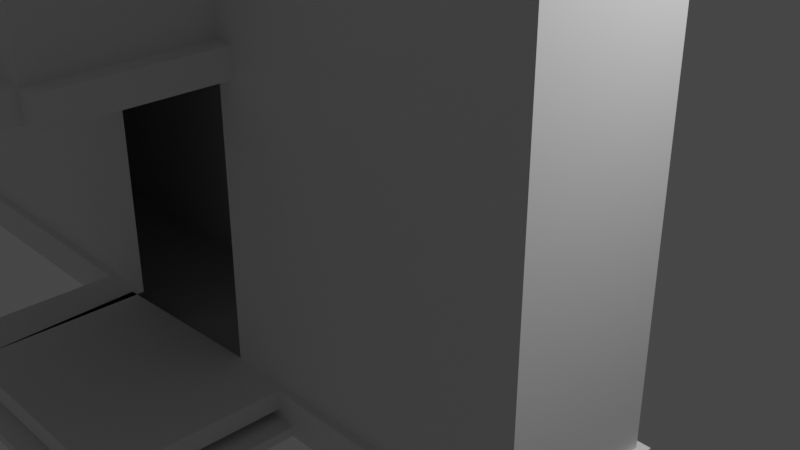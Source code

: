 # Source: building.blend  (saved by Blender 3.4.6; exported with 4.5.12 LTS)
import bpy
from mathutils import Matrix  # noqa: F401  (used for matrix-valued properties, if any)

bpy.ops.wm.read_factory_settings(use_empty=True)
scene = bpy.context.scene
scene.name = 'Scene'

# ---- collections
col_collection = bpy.data.collections.new('Collection'); scene.collection.children.link(col_collection)

# ---- materials (node trees are filled in below, after node groups)
mat_material = bpy.data.materials.new('Material')
mat_material.alpha_threshold = 0.0
mat_material.use_transparent_shadow = False
mat_material.roughness = 0.5
mat_material.line_color = (0.0, 0.0, 0.0, 1.0)

# ---- material node trees

# ---- world
world_world = bpy.data.worlds.new('World'); scene.world = world_world
world_world.use_nodes = True; world_world.node_tree.nodes.clear()
_N = world_world.node_tree.nodes; _L = world_world.node_tree.links
n0 = _N.new('ShaderNodeOutputWorld'); n0.name = 'World Output'; n0.location = (300, 300)
n1 = _N.new('ShaderNodeBackground'); n1.name = 'Background'; n1.location = (10, 300)
n1.inputs[0].default_value = (0.05088, 0.05088, 0.05088, 1.0)
_L.new(n1.outputs[0], n0.inputs[0])
n0.is_active_output = True
world_world.color = (0.05088, 0.05088, 0.05088)
world_world.use_sun_shadow = False
world_world.sun_shadow_jitter_overblur = 0.0

# ---- cameras
cam_camera = bpy.data.cameras.new('Camera')
cam_camera.clip_end = 100.0
cam_camera.ortho_scale = 7.314

# ---- lights
light_light = bpy.data.lights.new('Light', 'POINT')
light_light.transmission_factor = 0.0
light_light.energy = 1000.0
light_light.shadow_soft_size = 0.1
light_light.shadow_maximum_resolution = 0.006
light_light.use_absolute_resolution = True

# ---- meshes
me_cube = bpy.data.meshes.new('Cube')
me_cube.from_pydata([(0.9057, 0.9057, 1.0), (1.0, 1.0, -1.0), (0.9057, -0.9057, 1.0), (1.0, -1.0, -1.0), (-1.0, 0.9057, 1.0), (-1.0, 1.0, -1.0), (-1.0, -0.9057, 1.0), (-1.0, -1.0, -1.0), (-2.839, 0.9057, 1.0), (-2.839, 1.0, -1.0), (-2.934, -0.9057, 1.0), (-2.839, -1.0, -1.0), (-4.966, 0.9057, 1.0), (-4.966, 1.0, -1.0), (-4.871, -0.9057, 1.0), (-4.966, -1.0, -1.0), (-7.001, 0.9057, 1.0), (-7.001, 1.0, -1.0), (-7.001, -0.9057, 1.0), (-7.001, -1.0, -1.0), (-8.931, 0.9057, 1.0), (-9.025, 1.0, -1.0), (-8.931, -0.9057, 1.0), (-9.025, -1.0, -1.0), (-2.934, -2.883, 1.0), (-2.839, -2.977, -1.0), (-4.871, -2.883, 1.0), (-4.966, -2.977, -1.0), (1.0, -1.0, 1.0), (-1.0, -1.0, 1.0), (1.0, 1.0, 1.0), (-1.0, 1.0, 1.0), (-2.839, 1.0, 1.0), (-2.839, -1.0, 1.0), (-4.966, 1.0, 1.0), (-4.966, -1.0, 1.0), (-7.001, -1.0, 1.0), (-7.001, 1.0, 1.0), (-9.025, -1.0, 1.0), (-9.025, 1.0, 1.0), (-4.966, -2.977, 1.0), (-2.839, -2.977, 1.0), (-1.0, -0.9057, 15.34), (-1.0, 0.9057, 15.34), (-2.934, -0.9057, 15.34), (-2.839, 0.9057, 15.34), (-4.871, -0.9057, 15.34), (-4.966, 0.9057, 15.34), (-7.001, -0.9057, 15.34), (-7.001, 0.9057, 15.34), (0.9057, -0.9057, 15.34), (0.9057, 0.9057, 15.34), (-8.931, -0.9057, 15.34), (-8.931, 0.9057, 15.34), (-4.871, -2.883, 15.34), (-2.934, -2.883, 15.34), (-4.871, -0.9057, 15.37), (-2.934, -0.9057, 15.37), (-4.871, -2.883, 15.37), (-2.934, -2.883, 15.37), (-1.0, -0.9057, 16.85), (-1.0, 0.9057, 16.85), (-2.934, -0.9057, 16.85), (-2.839, 0.9057, 16.85), (-4.871, -0.9057, 16.85), (-4.966, 0.9057, 16.85), (-7.001, -0.9057, 16.85), (-7.001, 0.9057, 16.85), (0.9057, -0.9057, 16.85), (0.9057, 0.9057, 16.85), (-8.931, -0.9057, 16.85), (-8.931, 0.9057, 16.85), (-4.871, -0.9057, 16.87), (-2.934, -0.9057, 16.87), (-4.871, -2.883, 16.87), (-2.934, -2.883, 16.87), (-4.871, -3.451, 15.34), (-4.871, -3.451, 15.37), (-2.934, -3.451, 15.37), (-4.871, -3.451, 16.87), (-2.934, -3.451, 16.87), (-2.686, -0.9057, 15.37), (-2.686, -2.883, 15.37), (-2.686, -0.9057, 16.87), (-2.686, -2.883, 16.87), (-5.145, -0.9057, 15.37), (-5.145, -2.883, 15.37), (-5.145, -0.9057, 16.87), (-5.145, -2.883, 16.87), (1.0, 1.0, 0.0), (-1.0, -1.0, 0.0), (1.0, -1.0, 0.0), (-1.0, 1.0, 0.0), (-2.839, -1.0, 0.0), (-2.839, 1.0, 0.0), (-4.966, -1.0, 0.0), (-4.966, 1.0, 0.0), (-7.001, -1.0, 0.0), (-7.001, 1.0, 0.0), (-9.025, -1.0, 0.0), (-9.025, 1.0, 0.0), (-2.839, -2.977, 0.0), (-4.966, -2.977, 0.0), (1.0, 1.0, -0.5), (1.0, -1.0, -0.5), (-1.0, 1.0, -0.5), (-2.839, 1.0, -0.5), (-4.966, 1.0, -0.5), (-7.001, 1.0, -0.5), (-9.025, 1.0, -0.5), (-1.0, -1.0, -0.5), (-2.839, -1.0, -0.5), (-4.966, -1.0, -0.5), (-7.001, -1.0, -0.5), (-9.025, -1.0, -0.5), (-2.839, -2.977, -0.5), (-4.966, -2.977, -0.5), (1.0, 1.0, -1.0), (1.0, -1.0, -1.0), (-1.0, 1.0, -1.0), (-2.839, 1.0, -1.0), (-4.966, 1.0, -1.0), (-7.001, 1.0, -1.0), (-9.025, 1.0, -1.0), (-1.0, -1.0, -1.0), (-2.839, -1.0, -1.0), (-4.966, -1.0, -1.0), (-7.001, -1.0, -1.0), (-9.025, -1.0, -1.0), (-2.839, -2.977, -1.0), (-4.966, -2.977, -1.0), (-2.839, -3.226, -0.5), (-4.966, -3.226, -0.5), (-2.839, -3.226, -1.0), (-4.966, -3.226, -1.0), (-4.966, -3.034, 1.0), (-2.839, -3.034, 1.0), (-2.839, -3.034, 0.0), (-4.966, -3.034, 0.0), (-4.966, -1.056, -1.0), (-1.0, -0.9057, 29.24), (-1.0, 0.9057, 29.24), (-2.934, -0.9057, 29.24), (-2.839, 0.9057, 29.24), (-4.871, -0.9057, 29.24), (-4.966, 0.9057, 29.24), (-7.001, -0.9057, 29.24), (-7.001, 0.9057, 29.24), (0.9057, -0.9057, 29.24), (0.9057, 0.9057, 29.24), (-8.931, -0.9057, 29.24), (-8.931, 0.9057, 29.24), (-4.871, -0.9057, 29.27), (-2.934, -0.9057, 29.27), (-4.871, -2.883, 29.27), (-2.934, -2.883, 29.27), (-1.0, -0.9057, 30.35), (-1.0, 0.9057, 30.35), (-2.934, -0.9057, 30.35), (-2.839, 0.9057, 30.35), (-4.871, -0.9057, 30.35), (-4.966, 0.9057, 30.35), (-7.001, -0.9057, 30.35), (-7.001, 0.9057, 30.35), (0.9057, -0.9057, 30.35), (0.9057, 0.9057, 30.35), (-8.931, -0.9057, 30.35), (-8.931, 0.9057, 30.35), (-4.871, -0.9057, 30.38), (-2.934, -0.9057, 30.38), (-4.871, -2.883, 30.38), (-2.934, -2.883, 30.38), (-5.49, -1.0, 0.0), (-5.49, -1.0, 1.0), (-5.49, -2.977, 0.0), (-5.49, -2.977, 1.0), (-5.49, -3.034, 0.0), (-5.49, -3.034, 1.0), (-5.594, -1.0, -1.0), (-5.594, -1.0, -0.5), (-5.594, -2.977, -1.0), (-5.594, -2.977, -0.5), (-5.594, -3.226, -1.0), (-5.594, -3.226, -0.5), (-2.161, -1.0, 0.0), (-2.161, -1.0, 1.0), (-2.161, -2.977, 0.0), (-2.161, -2.977, 1.0), (-2.161, -3.034, 0.0), (-2.161, -3.034, 1.0), (-1.944, -1.0, -1.0), (-1.944, -1.0, -0.5), (-1.944, -2.977, -1.0), (-1.944, -2.977, -0.5), (-1.944, -3.226, -1.0), (-1.944, -3.226, -0.5)], [(126, 139)], [(16, 20, 53, 49), (91, 28, 29, 90), (5, 7, 11, 9), (5, 1, 3, 7), (89, 30, 28, 91), (92, 31, 30, 89), (2, 0, 51, 50), (20, 22, 52, 53), (119, 5, 9, 120), (90, 29, 33, 93), (95, 35, 36, 97), (126, 15, 27, 130), (120, 9, 13, 121), (9, 11, 15, 13), (122, 17, 21, 123), (121, 13, 17, 122), (13, 15, 19, 17), (6, 2, 50, 42), (99, 38, 39, 100), (17, 19, 23, 21), (12, 16, 49, 47), (97, 36, 38, 99), (40, 35, 173, 175), (15, 11, 25, 27), (33, 41, 187, 185), (18, 14, 46, 48), (2, 6, 29, 28), (0, 2, 28, 30), (4, 0, 30, 31), (8, 4, 31, 32), (6, 10, 33, 29), (12, 8, 32, 34), (14, 18, 36, 35), (16, 12, 34, 37), (22, 20, 39, 38), (20, 16, 37, 39), (18, 22, 38, 36), (24, 26, 40, 41), (26, 14, 35, 40), (10, 24, 41, 33), (51, 43, 61, 69), (54, 58, 77, 76), (49, 53, 71, 67), (50, 51, 69, 68), (57, 56, 72, 73), (46, 54, 58, 56), (0, 4, 43, 51), (22, 18, 48, 52), (4, 8, 45, 43), (10, 6, 42, 44), (8, 12, 47, 45), (53, 52, 70, 71), (55, 44, 57, 59), (54, 55, 59, 58), (44, 46, 56, 57), (69, 61, 141, 149), (67, 71, 151, 147), (68, 69, 149, 148), (71, 70, 150, 151), (60, 68, 148, 140), (65, 67, 147, 145), (52, 48, 66, 70), (74, 72, 87, 88), (43, 45, 63, 61), (75, 59, 82, 84), (44, 42, 60, 62), (45, 47, 65, 63), (46, 44, 62, 64), (48, 46, 64, 66), (47, 49, 67, 65), (42, 50, 68, 60), (77, 78, 80, 79), (59, 75, 80, 78), (75, 74, 79, 80), (58, 59, 78, 77), (74, 58, 77, 79), (82, 81, 83, 84), (57, 73, 83, 81), (73, 75, 84, 83), (59, 57, 81, 82), (85, 86, 88, 87), (56, 58, 86, 85), (58, 74, 88, 86), (72, 56, 85, 87), (111, 93, 101, 115), (115, 101, 102, 116), (113, 97, 99, 114), (114, 99, 100, 109), (34, 96, 98, 37), (37, 98, 100, 39), (32, 94, 96, 34), (135, 40, 175, 177), (112, 95, 97, 113), (110, 90, 93, 111), (31, 92, 94, 32), (105, 92, 89, 103), (103, 89, 91, 104), (104, 91, 90, 110), (118, 104, 110, 124), (117, 103, 104, 118), (119, 105, 103, 117), (124, 110, 111, 125), (126, 112, 113, 127), (128, 114, 109, 123), (127, 113, 114, 128), (131, 133, 194, 195), (115, 131, 195, 193), (96, 107, 108, 98), (98, 108, 109, 100), (94, 106, 107, 96), (95, 112, 116, 102), (92, 105, 106, 94), (11, 125, 129, 25), (25, 129, 130, 27), (19, 127, 128, 23), (23, 128, 123, 21), (15, 126, 127, 19), (7, 124, 125, 11), (5, 119, 117, 1), (1, 117, 118, 3), (3, 118, 124, 7), (107, 121, 122, 108), (108, 122, 123, 109), (106, 120, 121, 107), (126, 130, 180, 178), (105, 119, 120, 106), (133, 131, 132, 134), (115, 116, 132, 131), (130, 129, 133, 134), (132, 116, 181, 183), (137, 136, 135, 138), (41, 40, 135, 136), (137, 101, 186, 188), (102, 101, 137, 138), (152, 154, 170, 168), (144, 142, 158, 160), (143, 145, 161, 159), (154, 155, 171, 170), (142, 140, 156, 158), (153, 152, 168, 169), (70, 66, 146, 150), (61, 63, 143, 141), (73, 72, 152, 153), (62, 60, 140, 142), (74, 75, 155, 154), (63, 65, 145, 143), (64, 62, 142, 144), (72, 74, 154, 152), (66, 64, 144, 146), (75, 73, 153, 155), (165, 157, 156, 164), (158, 159, 161, 160), (156, 157, 159, 158), (160, 161, 163, 162), (162, 163, 167, 166), (169, 168, 170, 171), (146, 144, 160, 162), (155, 153, 169, 171), (145, 147, 163, 161), (140, 148, 164, 156), (151, 150, 166, 167), (148, 149, 165, 164), (147, 151, 167, 163), (149, 141, 157, 165), (150, 146, 162, 166), (141, 143, 159, 157), (24, 10, 35, 26), (175, 174, 176, 177), (173, 172, 174, 175), (138, 135, 177, 176), (35, 95, 172, 173), (95, 102, 174, 172), (102, 138, 176, 174), (179, 178, 180, 181), (181, 180, 182, 183), (130, 134, 182, 180), (116, 112, 179, 181), (134, 132, 183, 182), (112, 126, 178, 179), (184, 185, 187, 186), (186, 187, 189, 188), (101, 93, 184, 186), (41, 136, 189, 187), (93, 33, 185, 184), (136, 137, 188, 189), (192, 193, 195, 194), (190, 191, 193, 192), (125, 111, 191, 190), (133, 129, 192, 194), (111, 115, 193, 191), (129, 125, 190, 192)])
_uv = me_cube.uv_layers.new(name='UVMap')
_uv.uv.foreach_set('vector', [0.875, 0.5118, 0.875, 0.5118, 0.875, 0.5118, 0.875, 0.5118, 0.5, 0.75, 0.625, 0.75, 0.625, 1.0, 0.5, 1.0, 0.125, 0.5, 0.125, 0.75, 0.125, 0.75, 0.125, 0.5, 0.125, 0.5, 0.375, 0.5, 0.375, 0.75, 0.125, 0.75, 0.5, 0.5, 0.625, 0.5, 0.625, 0.75, 0.5, 0.75, 0.5, 0.25, 0.625, 0.25, 0.625, 0.5, 0.5, 0.5, 0.6368, 0.7382, 0.6368, 0.5118, 0.6368, 0.5118, 0.6368, 0.7382, 0.875, 0.5118, 0.875, 0.7382, 0.875, 0.7382, 0.875, 0.5118, 0.375, 0.25, 0.375, 0.25, 0.375, 0.25, 0.375, 0.25, 0.5, 1.0, 0.625, 1.0, 0.625, 1.0, 0.5, 1.0, 0.5, 1.0, 0.625, 1.0, 0.625, 1.0, 0.5, 1.0, 0.375, 1.0, 0.375, 1.0, 0.375, 1.0, 0.375, 1.0, 0.375, 0.25, 0.375, 0.25, 0.375, 0.25, 0.375, 0.25, 0.125, 0.5, 0.125, 0.75, 0.125, 0.75, 0.125, 0.5, 0.375, 0.25, 0.375, 0.25, 0.375, 0.25, 0.375, 0.25, 0.375, 0.25, 0.375, 0.25, 0.375, 0.25, 0.375, 0.25, 0.125, 0.5, 0.125, 0.75, 0.125, 0.75, 0.125, 0.5, 0.875, 0.7382, 0.6368, 0.7382, 0.6368, 0.7382, 0.875, 0.7382, 0.5, 0.0, 0.625, 0.0, 0.625, 0.25, 0.5, 0.25, 0.125, 0.5, 0.125, 0.75, 0.125, 0.75, 0.125, 0.5, 0.875, 0.5118, 0.875, 0.5118, 0.875, 0.5118, 0.875, 0.5118, 0.5, 1.0, 0.625, 1.0, 0.625, 1.0, 0.5, 1.0, 0.875, 0.75, 0.875, 0.75, 0.875, 0.75, 0.875, 0.75, 0.125, 0.75, 0.125, 0.75, 0.125, 0.75, 0.125, 0.75, 0.875, 0.75, 0.875, 0.75, 0.875, 0.75, 0.875, 0.75, 0.875, 0.7382, 0.875, 0.75, 0.875, 0.75, 0.875, 0.7382, 0.6368, 0.7382, 0.875, 0.7382, 0.875, 0.75, 0.625, 0.75, 0.6368, 0.5118, 0.6368, 0.7382, 0.625, 0.75, 0.625, 0.5, 0.875, 0.5118, 0.6368, 0.5118, 0.625, 0.5, 0.875, 0.5, 0.875, 0.5118, 0.875, 0.5118, 0.875, 0.5, 0.875, 0.5, 0.875, 0.7382, 0.875, 0.75, 0.875, 0.75, 0.875, 0.75, 0.875, 0.5118, 0.875, 0.5118, 0.875, 0.5, 0.875, 0.5, 0.875, 0.75, 0.875, 0.7382, 0.875, 0.75, 0.875, 0.75, 0.875, 0.5118, 0.875, 0.5118, 0.875, 0.5, 0.875, 0.5, 0.875, 0.7382, 0.875, 0.5118, 0.875, 0.5, 0.875, 0.75, 0.875, 0.5118, 0.875, 0.5118, 0.875, 0.5, 0.875, 0.5, 0.875, 0.7382, 0.875, 0.7382, 0.875, 0.75, 0.875, 0.75, 0.875, 0.75, 0.875, 0.75, 0.875, 0.75, 0.875, 0.75, 0.875, 0.75, 0.875, 0.75, 0.875, 0.75, 0.875, 0.75, 0.875, 0.75, 0.875, 0.75, 0.875, 0.75, 0.875, 0.75, 0.6368, 0.5118, 0.875, 0.5118, 0.875, 0.5118, 0.6368, 0.5118, 0.875, 0.75, 0.875, 0.75, 0.875, 0.75, 0.875, 0.75, 0.875, 0.5118, 0.875, 0.5118, 0.875, 0.5118, 0.875, 0.5118, 0.6368, 0.7382, 0.6368, 0.5118, 0.6368, 0.5118, 0.6368, 0.7382, 0.875, 0.75, 0.875, 0.75, 0.875, 0.75, 0.875, 0.75, 0.875, 0.75, 0.875, 0.75, 0.875, 0.75, 0.875, 0.75, 0.6368, 0.5118, 0.875, 0.5118, 0.875, 0.5118, 0.6368, 0.5118, 0.875, 0.7382, 0.875, 0.7382, 0.875, 0.7382, 0.875, 0.7382, 0.875, 0.5118, 0.875, 0.5118, 0.875, 0.5118, 0.875, 0.5118, 0.875, 0.75, 0.875, 0.7382, 0.875, 0.7382, 0.875, 0.75, 0.875, 0.5118, 0.875, 0.5118, 0.875, 0.5118, 0.875, 0.5118, 0.875, 0.5118, 0.875, 0.7382, 0.875, 0.7382, 0.875, 0.5118, 0.875, 0.75, 0.875, 0.75, 0.875, 0.75, 0.875, 0.75, 0.875, 0.75, 0.875, 0.75, 0.875, 0.75, 0.875, 0.75, 0.875, 0.75, 0.875, 0.75, 0.875, 0.75, 0.875, 0.75, 0.6368, 0.5118, 0.875, 0.5118, 0.875, 0.5118, 0.6368, 0.5118, 0.875, 0.5118, 0.875, 0.5118, 0.875, 0.5118, 0.875, 0.5118, 0.6368, 0.7382, 0.6368, 0.5118, 0.6368, 0.5118, 0.6368, 0.7382, 0.875, 0.5118, 0.875, 0.7382, 0.875, 0.7382, 0.875, 0.5118, 0.875, 0.7382, 0.6368, 0.7382, 0.6368, 0.7382, 0.875, 0.7382, 0.875, 0.5118, 0.875, 0.5118, 0.875, 0.5118, 0.875, 0.5118, 0.875, 0.7382, 0.875, 0.7382, 0.875, 0.7382, 0.875, 0.7382, 0.875, 0.75, 0.875, 0.75, 0.875, 0.75, 0.875, 0.75, 0.875, 0.5118, 0.875, 0.5118, 0.875, 0.5118, 0.875, 0.5118, 0.875, 0.75, 0.875, 0.75, 0.875, 0.75, 0.875, 0.75, 0.875, 0.75, 0.875, 0.7382, 0.875, 0.7382, 0.875, 0.75, 0.875, 0.5118, 0.875, 0.5118, 0.875, 0.5118, 0.875, 0.5118, 0.875, 0.75, 0.875, 0.75, 0.875, 0.75, 0.875, 0.75, 0.875, 0.7382, 0.875, 0.75, 0.875, 0.75, 0.875, 0.7382, 0.875, 0.5118, 0.875, 0.5118, 0.875, 0.5118, 0.875, 0.5118, 0.875, 0.7382, 0.6368, 0.7382, 0.6368, 0.7382, 0.875, 0.7382, 0.875, 0.75, 0.875, 0.75, 0.875, 0.75, 0.875, 0.75, 0.875, 0.75, 0.875, 0.75, 0.875, 0.75, 0.875, 0.75, 0.875, 0.75, 0.875, 0.75, 0.875, 0.75, 0.875, 0.75, 0.875, 0.75, 0.875, 0.75, 0.875, 0.75, 0.875, 0.75, 0.875, 0.75, 0.875, 0.75, 0.875, 0.75, 0.875, 0.75, 0.875, 0.75, 0.875, 0.75, 0.875, 0.75, 0.875, 0.75, 0.875, 0.75, 0.875, 0.75, 0.875, 0.75, 0.875, 0.75, 0.875, 0.75, 0.875, 0.75, 0.875, 0.75, 0.875, 0.75, 0.875, 0.75, 0.875, 0.75, 0.875, 0.75, 0.875, 0.75, 0.875, 0.75, 0.875, 0.75, 0.875, 0.75, 0.875, 0.75, 0.875, 0.75, 0.875, 0.75, 0.875, 0.75, 0.875, 0.75, 0.875, 0.75, 0.875, 0.75, 0.875, 0.75, 0.875, 0.75, 0.875, 0.75, 0.875, 0.75, 0.875, 0.75, 0.875, 0.75, 0.4375, 1.0, 0.5, 1.0, 0.5, 1.0, 0.4375, 1.0, 0.4375, 1.0, 0.5, 1.0, 0.5, 1.0, 0.4375, 1.0, 0.4375, 1.0, 0.5, 1.0, 0.5, 1.0, 0.4375, 1.0, 0.4375, 0.0, 0.5, 0.0, 0.5, 0.25, 0.4375, 0.25, 0.625, 0.25, 0.5, 0.25, 0.5, 0.25, 0.625, 0.25, 0.625, 0.25, 0.5, 0.25, 0.5, 0.25, 0.625, 0.25, 0.625, 0.25, 0.5, 0.25, 0.5, 0.25, 0.625, 0.25, 0.875, 0.75, 0.875, 0.75, 0.875, 0.75, 0.875, 0.75, 0.4375, 1.0, 0.5, 1.0, 0.5, 1.0, 0.4375, 1.0, 0.4375, 1.0, 0.5, 1.0, 0.5, 1.0, 0.4375, 1.0, 0.625, 0.25, 0.5, 0.25, 0.5, 0.25, 0.625, 0.25, 0.4375, 0.25, 0.5, 0.25, 0.5, 0.5, 0.4375, 0.5, 0.4375, 0.5, 0.5, 0.5, 0.5, 0.75, 0.4375, 0.75, 0.4375, 0.75, 0.5, 0.75, 0.5, 1.0, 0.4375, 1.0, 0.375, 0.75, 0.4375, 0.75, 0.4375, 1.0, 0.375, 1.0, 0.375, 0.5, 0.4375, 0.5, 0.4375, 0.75, 0.375, 0.75, 0.375, 0.25, 0.4375, 0.25, 0.4375, 0.5, 0.375, 0.5, 0.375, 1.0, 0.4375, 1.0, 0.4375, 1.0, 0.375, 1.0, 0.375, 1.0, 0.4375, 1.0, 0.4375, 1.0, 0.375, 1.0, 0.375, 0.0, 0.4375, 0.0, 0.4375, 0.25, 0.375, 0.25, 0.375, 1.0, 0.4375, 1.0, 0.4375, 1.0, 0.375, 1.0, 0.4375, 1.0, 0.375, 1.0, 0.375, 1.0, 0.4375, 1.0, 0.4375, 1.0, 0.4375, 1.0, 0.4375, 1.0, 0.4375, 1.0, 0.5, 0.25, 0.4375, 0.25, 0.4375, 0.25, 0.5, 0.25, 0.5, 0.25, 0.4375, 0.25, 0.4375, 0.25, 0.5, 0.25, 0.5, 0.25, 0.4375, 0.25, 0.4375, 0.25, 0.5, 0.25, 0.5, 1.0, 0.4375, 1.0, 0.4375, 1.0, 0.5, 1.0, 0.5, 0.25, 0.4375, 0.25, 0.4375, 0.25, 0.5, 0.25, 0.375, 1.0, 0.375, 1.0, 0.375, 1.0, 0.375, 1.0, 0.375, 1.0, 0.375, 1.0, 0.375, 1.0, 0.375, 1.0, 0.375, 1.0, 0.375, 1.0, 0.375, 1.0, 0.375, 1.0, 0.375, 0.0, 0.375, 0.0, 0.375, 0.25, 0.375, 0.25, 0.375, 1.0, 0.375, 1.0, 0.375, 1.0, 0.375, 1.0, 0.375, 1.0, 0.375, 1.0, 0.375, 1.0, 0.375, 1.0, 0.375, 0.25, 0.375, 0.25, 0.375, 0.5, 0.375, 0.5, 0.375, 0.5, 0.375, 0.5, 0.375, 0.75, 0.375, 0.75, 0.375, 0.75, 0.375, 0.75, 0.375, 1.0, 0.375, 1.0, 0.4375, 0.25, 0.375, 0.25, 0.375, 0.25, 0.4375, 0.25, 0.4375, 0.25, 0.375, 0.25, 0.375, 0.25, 0.4375, 0.25, 0.4375, 0.25, 0.375, 0.25, 0.375, 0.25, 0.4375, 0.25, 0.375, 1.0, 0.375, 1.0, 0.375, 1.0, 0.375, 1.0, 0.4375, 0.25, 0.375, 0.25, 0.375, 0.25, 0.4375, 0.25, 0.375, 1.0, 0.4375, 1.0, 0.4375, 1.0, 0.375, 1.0, 0.4375, 1.0, 0.4375, 1.0, 0.4375, 1.0, 0.4375, 1.0, 0.375, 1.0, 0.375, 1.0, 0.375, 1.0, 0.375, 1.0, 0.4375, 1.0, 0.4375, 1.0, 0.4375, 1.0, 0.4375, 1.0, 0.5, 1.0, 0.625, 1.0, 0.625, 1.0, 0.5, 1.0, 0.875, 0.75, 0.875, 0.75, 0.875, 0.75, 0.875, 0.75, 0.5, 1.0, 0.5, 1.0, 0.5, 1.0, 0.5, 1.0, 0.5, 1.0, 0.5, 1.0, 0.5, 1.0, 0.5, 1.0, 0.875, 0.75, 0.875, 0.75, 0.875, 0.75, 0.875, 0.75, 0.875, 0.75, 0.875, 0.75, 0.875, 0.75, 0.875, 0.75, 0.875, 0.5118, 0.875, 0.5118, 0.875, 0.5118, 0.875, 0.5118, 0.875, 0.75, 0.875, 0.75, 0.875, 0.75, 0.875, 0.75, 0.875, 0.75, 0.875, 0.7382, 0.875, 0.7382, 0.875, 0.75, 0.875, 0.75, 0.875, 0.75, 0.875, 0.75, 0.875, 0.75, 0.875, 0.7382, 0.875, 0.7382, 0.875, 0.7382, 0.875, 0.7382, 0.875, 0.5118, 0.875, 0.5118, 0.875, 0.5118, 0.875, 0.5118, 0.875, 0.75, 0.875, 0.75, 0.875, 0.75, 0.875, 0.75, 0.875, 0.75, 0.875, 0.7382, 0.875, 0.7382, 0.875, 0.75, 0.875, 0.75, 0.875, 0.75, 0.875, 0.75, 0.875, 0.75, 0.875, 0.5118, 0.875, 0.5118, 0.875, 0.5118, 0.875, 0.5118, 0.875, 0.75, 0.875, 0.75, 0.875, 0.75, 0.875, 0.75, 0.875, 0.75, 0.875, 0.75, 0.875, 0.75, 0.875, 0.75, 0.875, 0.7382, 0.875, 0.75, 0.875, 0.75, 0.875, 0.7382, 0.875, 0.75, 0.875, 0.75, 0.875, 0.75, 0.875, 0.75, 0.6368, 0.5118, 0.875, 0.5118, 0.875, 0.7382, 0.6368, 0.7382, 0.875, 0.75, 0.875, 0.5118, 0.875, 0.5118, 0.875, 0.75, 0.875, 0.7382, 0.875, 0.5118, 0.875, 0.5118, 0.875, 0.75, 0.875, 0.75, 0.875, 0.5118, 0.875, 0.5118, 0.875, 0.7382, 0.875, 0.7382, 0.875, 0.5118, 0.875, 0.5118, 0.875, 0.7382, 0.875, 0.75, 0.875, 0.75, 0.875, 0.75, 0.875, 0.75, 0.875, 0.7382, 0.875, 0.75, 0.875, 0.75, 0.875, 0.7382, 0.875, 0.75, 0.875, 0.75, 0.875, 0.75, 0.875, 0.75, 0.875, 0.5118, 0.875, 0.5118, 0.875, 0.5118, 0.875, 0.5118, 0.875, 0.7382, 0.6368, 0.7382, 0.6368, 0.7382, 0.875, 0.7382, 0.875, 0.5118, 0.875, 0.7382, 0.875, 0.7382, 0.875, 0.5118, 0.6368, 0.7382, 0.6368, 0.5118, 0.6368, 0.5118, 0.6368, 0.7382, 0.875, 0.5118, 0.875, 0.5118, 0.875, 0.5118, 0.875, 0.5118, 0.6368, 0.5118, 0.875, 0.5118, 0.875, 0.5118, 0.6368, 0.5118, 0.875, 0.7382, 0.875, 0.7382, 0.875, 0.7382, 0.875, 0.7382, 0.875, 0.5118, 0.875, 0.5118, 0.875, 0.5118, 0.875, 0.5118, 0.875, 0.75, 0.875, 0.75, 0.0, 0.0, 0.875, 0.75, 0.625, 1.0, 0.5, 1.0, 0.5, 1.0, 0.625, 1.0, 0.625, 1.0, 0.5, 1.0, 0.5, 1.0, 0.625, 1.0, 0.5, 1.0, 0.625, 1.0, 0.625, 1.0, 0.5, 1.0, 0.625, 1.0, 0.5, 1.0, 0.5, 1.0, 0.625, 1.0, 0.5, 1.0, 0.5, 1.0, 0.5, 1.0, 0.5, 1.0, 0.5, 1.0, 0.5, 1.0, 0.5, 1.0, 0.5, 1.0, 0.4375, 1.0, 0.375, 1.0, 0.375, 1.0, 0.4375, 1.0, 0.4375, 1.0, 0.375, 1.0, 0.375, 1.0, 0.4375, 1.0, 0.375, 1.0, 0.375, 1.0, 0.375, 1.0, 0.375, 1.0, 0.4375, 1.0, 0.4375, 1.0, 0.4375, 1.0, 0.4375, 1.0, 0.375, 1.0, 0.4375, 1.0, 0.4375, 1.0, 0.375, 1.0, 0.4375, 1.0, 0.375, 1.0, 0.375, 1.0, 0.4375, 1.0, 0.5, 1.0, 0.625, 1.0, 0.625, 1.0, 0.5, 1.0, 0.5, 1.0, 0.625, 1.0, 0.625, 1.0, 0.5, 1.0, 0.5, 1.0, 0.5, 1.0, 0.5, 1.0, 0.5, 1.0, 0.875, 0.75, 0.875, 0.75, 0.875, 0.75, 0.875, 0.75, 0.5, 1.0, 0.625, 1.0, 0.625, 1.0, 0.5, 1.0, 0.625, 1.0, 0.5, 1.0, 0.5, 1.0, 0.625, 1.0, 0.375, 1.0, 0.4375, 1.0, 0.4375, 1.0, 0.375, 1.0, 0.375, 1.0, 0.4375, 1.0, 0.4375, 1.0, 0.375, 1.0, 0.375, 1.0, 0.4375, 1.0, 0.4375, 1.0, 0.375, 1.0, 0.375, 1.0, 0.375, 1.0, 0.375, 1.0, 0.375, 1.0, 0.4375, 1.0, 0.4375, 1.0, 0.4375, 1.0, 0.4375, 1.0, 0.375, 1.0, 0.375, 1.0, 0.375, 1.0, 0.375, 1.0])
me_cube.materials.append(mat_material)
me_cube.use_mirror_vertex_groups = False
me_cube.update()
me_plane = bpy.data.meshes.new('Plane')
me_plane.from_pydata([(-5.854, 5.647, -1.156), (-4.918, 5.656, -0.9784), (-5.845, 6.854, -1.198), (-4.909, 6.863, -1.021), (-5.741, 5.794, -1.139), (-5.029, 5.8, -1.005), (-5.023, 6.717, -1.037), (-5.734, 6.71, -1.172), (-5.378, 5.797, -1.071), (-5.371, 6.713, -1.103), (-5.377, 5.652, -1.065), (-5.368, 6.858, -1.108), (-4.072, 5.59, -1.342), (-3.135, 5.599, -1.165), (-4.063, 6.796, -1.384), (-3.126, 6.805, -1.207), (-3.958, 5.736, -1.326), (-3.247, 5.743, -1.191), (-3.24, 6.659, -1.223), (-3.951, 6.652, -1.358), (-3.595, 5.739, -1.257), (-3.589, 6.655, -1.289), (-3.594, 5.594, -1.252), (-3.585, 6.8, -1.294), (-10.56, 5.728, -0.6434), (-9.62, 5.736, -0.466), (-10.55, 6.934, -0.6856), (-9.611, 6.943, -0.5082), (-10.44, 5.874, -0.6271), (-9.731, 5.88, -0.4924), (-9.725, 6.797, -0.5245), (-10.44, 6.79, -0.6592), (-10.08, 5.877, -0.5585), (-10.07, 6.793, -0.5905), (-10.08, 5.732, -0.553), (-10.07, 6.938, -0.5952), (-12.6, 5.786, -0.4268), (-11.67, 5.795, -0.2495), (-12.6, 6.992, -0.469), (-11.66, 7.001, -0.2917), (-12.49, 5.932, -0.4106), (-11.78, 5.939, -0.2759), (-11.77, 6.855, -0.3079), (-12.48, 6.848, -0.4426), (-12.13, 5.936, -0.3419), (-12.12, 6.852, -0.374), (-12.13, 5.791, -0.3364), (-12.12, 6.997, -0.3786)], [], [(8, 5, 6, 9), (10, 1, 5, 8), (1, 3, 6, 5), (11, 2, 7, 9), (2, 0, 4, 7), (3, 11, 9, 6), (0, 10, 8, 4), (4, 8, 9, 7), (20, 17, 18, 21), (22, 13, 17, 20), (13, 15, 18, 17), (23, 14, 19, 21), (14, 12, 16, 19), (15, 23, 21, 18), (12, 22, 20, 16), (16, 20, 21, 19), (32, 29, 30, 33), (34, 25, 29, 32), (25, 27, 30, 29), (35, 26, 31, 33), (26, 24, 28, 31), (27, 35, 33, 30), (24, 34, 32, 28), (28, 32, 33, 31), (44, 41, 42, 45), (46, 37, 41, 44), (37, 39, 42, 41), (47, 38, 43, 45), (38, 36, 40, 43), (39, 47, 45, 42), (36, 46, 44, 40), (40, 44, 45, 43)])
_uv = me_plane.uv_layers.new(name='UVMap')
_uv.uv.foreach_set('vector', [0.5074, 0.1202, 0.8798, 0.1202, 0.8798, 0.8798, 0.5074, 0.8798, 0.5098, 0.0, 1.0, 0.0, 0.8798, 0.1202, 0.5074, 0.1202, 1.0, 0.0, 1.0, 1.0, 0.8798, 0.8798, 0.8798, 0.1202, 0.5098, 1.0, 0.0, 1.0, 0.1202, 0.8798, 0.5074, 0.8798, 0.0, 1.0, 0.0, 0.0, 0.1202, 0.1202, 0.1202, 0.8798, 1.0, 1.0, 0.5098, 1.0, 0.5074, 0.8798, 0.8798, 0.8798, 0.0, 0.0, 0.5098, 0.0, 0.5074, 0.1202, 0.1202, 0.1202, 0.1202, 0.1202, 0.5074, 0.1202, 0.5074, 0.8798, 0.1202, 0.8798, 0.5074, 0.1202, 0.8798, 0.1202, 0.8798, 0.8798, 0.5074, 0.8798, 0.5098, 0.0, 1.0, 0.0, 0.8798, 0.1202, 0.5074, 0.1202, 1.0, 0.0, 1.0, 1.0, 0.8798, 0.8798, 0.8798, 0.1202, 0.5098, 1.0, 0.0, 1.0, 0.1202, 0.8798, 0.5074, 0.8798, 0.0, 1.0, 0.0, 0.0, 0.1202, 0.1202, 0.1202, 0.8798, 1.0, 1.0, 0.5098, 1.0, 0.5074, 0.8798, 0.8798, 0.8798, 0.0, 0.0, 0.5098, 0.0, 0.5074, 0.1202, 0.1202, 0.1202, 0.1202, 0.1202, 0.5074, 0.1202, 0.5074, 0.8798, 0.1202, 0.8798, 0.5074, 0.1202, 0.8798, 0.1202, 0.8798, 0.8798, 0.5074, 0.8798, 0.5098, 0.0, 1.0, 0.0, 0.8798, 0.1202, 0.5074, 0.1202, 1.0, 0.0, 1.0, 1.0, 0.8798, 0.8798, 0.8798, 0.1202, 0.5098, 1.0, 0.0, 1.0, 0.1202, 0.8798, 0.5074, 0.8798, 0.0, 1.0, 0.0, 0.0, 0.1202, 0.1202, 0.1202, 0.8798, 1.0, 1.0, 0.5098, 1.0, 0.5074, 0.8798, 0.8798, 0.8798, 0.0, 0.0, 0.5098, 0.0, 0.5074, 0.1202, 0.1202, 0.1202, 0.1202, 0.1202, 0.5074, 0.1202, 0.5074, 0.8798, 0.1202, 0.8798, 0.5074, 0.1202, 0.8798, 0.1202, 0.8798, 0.8798, 0.5074, 0.8798, 0.5098, 0.0, 1.0, 0.0, 0.8798, 0.1202, 0.5074, 0.1202, 1.0, 0.0, 1.0, 1.0, 0.8798, 0.8798, 0.8798, 0.1202, 0.5098, 1.0, 0.0, 1.0, 0.1202, 0.8798, 0.5074, 0.8798, 0.0, 1.0, 0.0, 0.0, 0.1202, 0.1202, 0.1202, 0.8798, 1.0, 1.0, 0.5098, 1.0, 0.5074, 0.8798, 0.8798, 0.8798, 0.0, 0.0, 0.5098, 0.0, 0.5074, 0.1202, 0.1202, 0.1202, 0.1202, 0.1202, 0.5074, 0.1202, 0.5074, 0.8798, 0.1202, 0.8798])
me_plane.update()

# ---- objects
ob_cube = bpy.data.objects.new('Cube', me_cube)
ob_light = bpy.data.objects.new('Light', light_light)
ob_camera = bpy.data.objects.new('Camera', cam_camera)
ob_plane = bpy.data.objects.new('Plane', me_plane)

# ---- transforms, parenting, visibility, modifiers, constraints
ob_cube.location = (1.813, -0.3776, -1.848)
ob_cube.scale = (1.0, 1.0, 0.2219)
ob_cube.lock_rotations_4d = False
ob_cube.empty_display_type = 'ARROWS'
ob_cube.lineart.crease_threshold = 0.0
ob_light.location = (4.076, 1.005, 5.904)
ob_light.rotation_euler = (0.6503, 0.05522, 1.866)
ob_light.lock_rotations_4d = False
ob_light.empty_display_type = 'ARROWS'
ob_light.color = (0.0, 0.0, 0.0, 0.0)
ob_light.lineart.crease_threshold = 0.0
ob_camera.location = (7.359, -6.926, 4.958)
ob_camera.rotation_euler = (1.109, 0.0, 0.8149)
ob_camera.lock_rotations_4d = False
ob_camera.empty_display_type = 'ARROWS'
ob_camera.color = (0.0, 0.0, 0.0, 0.0)
ob_camera.display_type = 'WIRE'
ob_camera.lineart.crease_threshold = 0.0
ob_plane.location = (5.516, -1.263, -2.159)
ob_plane.rotation_euler = (1.53, -0.06039, -0.1649)

# ---- collection membership
col_collection.objects.link(ob_cube)
col_collection.objects.link(ob_light)
col_collection.objects.link(ob_camera)
col_collection.objects.link(ob_plane)

# ---- scene / render settings (as saved in the file)
scene.camera = ob_camera
scene.frame_start = 1; scene.frame_end = 250; scene.frame_set(1)
scene.render.engine = 'BLENDER_EEVEE_NEXT'
scene.cycles.sampling_pattern = 'TABULATED_SOBOL'
scene.cycles.use_light_tree = False
scene.view_settings.view_transform = 'Filmic'
bpy.context.view_layer.update()
